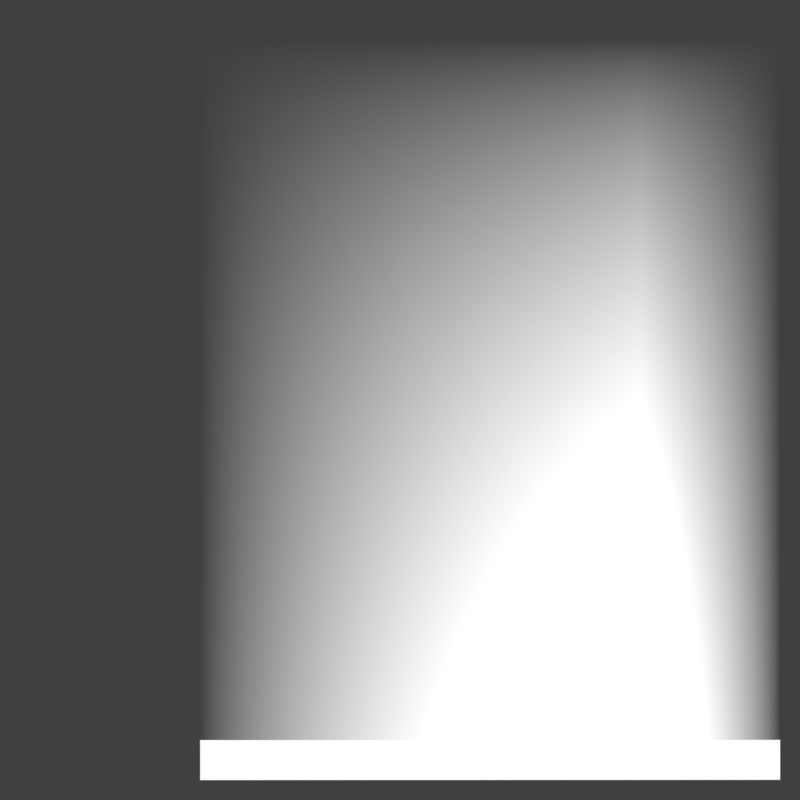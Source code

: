# Source: list_line.blend  (saved by Blender 4.5.91; exported with 4.5.12 LTS)
import bpy
from mathutils import Matrix  # noqa: F401  (used for matrix-valued properties, if any)

bpy.ops.wm.read_factory_settings(use_empty=True)
scene = bpy.context.scene
scene.name = 'Scene'

# ---- collections
col_list_line = bpy.data.collections.new('List_Line'); scene.collection.children.link(col_list_line)
col_cam___light = bpy.data.collections.new('Cam & light'); scene.collection.children.link(col_cam___light)

# ---- materials (node trees are filled in below, after node groups)
mat_edge = bpy.data.materials.new('edge')
mat_bg = bpy.data.materials.new('bg')
mat_bg.surface_render_method = 'BLENDED'
mat_bg.blend_method = 'BLEND'

# ---- material node trees
mat_edge.use_nodes = True; mat_edge.node_tree.nodes.clear()
_N = mat_edge.node_tree.nodes; _L = mat_edge.node_tree.links
n0 = _N.new('ShaderNodeOutputMaterial'); n0.name = 'Material Output'; n0.location = (362, 300)
n1 = _N.new('ShaderNodeEmission'); n1.name = 'Emission'; n1.location = (78, 298)
_L.new(n1.outputs[0], n0.inputs[0])
n0.is_active_output = True
mat_bg.use_nodes = True; mat_bg.node_tree.nodes.clear()
_N = mat_bg.node_tree.nodes; _L = mat_bg.node_tree.links
n0 = _N.new('ShaderNodeOutputMaterial'); n0.name = 'Material Output'; n0.location = (362, 300)
n1 = _N.new('ShaderNodeTexCoord'); n1.name = 'Texture Coordinate'; n1.location = (-1679, 304)
n2 = _N.new('ShaderNodeValToRGB'); n2.name = 'Color Ramp.001'; n2.location = (-1205, 543)
n2.color_ramp.interpolation = 'EASE'
while len(n2.color_ramp.elements) > 1: n2.color_ramp.elements.remove(n2.color_ramp.elements[-1])
n2.color_ramp.elements[0].position = 0.2636; n2.color_ramp.elements[0].color = (0.01455, 0.01455, 0.01455, 1.0)
_e = n2.color_ramp.elements.new(0.5443); _e.color = (1.0, 1.0, 1.0, 1.0)
_e = n2.color_ramp.elements.new(0.8045); _e.color = (0.5647, 0.5647, 0.5647, 1.0)
n3 = _N.new('ShaderNodeEmission'); n3.name = 'Emission'; n3.location = (-159, 134)
n3.inputs[1].default_value = 2.0
n4 = _N.new('ShaderNodeMixShader'); n4.name = 'Mix Shader'; n4.location = (87, 345)
n5 = _N.new('ShaderNodeBsdfTransparent'); n5.name = 'Transparent BSDF'; n5.location = (-158, 240)
n6 = _N.new('ShaderNodeSeparateXYZ'); n6.name = 'Separate XYZ'; n6.location = (-1437, 466)
n7 = _N.new('ShaderNodeValToRGB'); n7.name = 'Color Ramp.002'; n7.location = (-1191, 287)
n7.color_ramp.interpolation = 'EASE'
while len(n7.color_ramp.elements) > 1: n7.color_ramp.elements.remove(n7.color_ramp.elements[-1])
n7.color_ramp.elements[0].position = 0.25; n7.color_ramp.elements[0].color = (0.3096, 0.3096, 0.3096, 1.0)
_e = n7.color_ramp.elements.new(0.4); _e.color = (0.1981, 0.1981, 0.1981, 1.0)
_e = n7.color_ramp.elements.new(0.5818); _e.color = (0.1001, 0.1001, 0.1001, 1.0)
_e = n7.color_ramp.elements.new(0.7273); _e.color = (0.0, 0.0, 0.0, 1.0)
n8 = _N.new('ShaderNodeSeparateXYZ'); n8.name = 'Separate XYZ.001'; n8.location = (-1430, 235)
n9 = _N.new('ShaderNodeMix'); n9.name = 'Mix'; n9.location = (-783, 424)
n9.data_type = 'RGBA'
n9.blend_type = 'MULTIPLY'
n9.inputs[0].default_value = 1.0
n10 = _N.new('ShaderNodeVertexColor'); n10.name = 'Color Attribute'; n10.location = (-405, 439)
n10.layer_name = 'Color'
_L.new(n3.outputs[0], n4.inputs[2])
_L.new(n5.outputs[0], n4.inputs[1])
_L.new(n4.outputs[0], n0.inputs[0])
_L.new(n6.outputs[1], n2.inputs[0])
_L.new(n8.outputs[0], n7.inputs[0])
_L.new(n2.outputs[0], n9.inputs[6])
_L.new(n7.outputs[0], n9.inputs[7])
_L.new(n1.outputs[2], n8.inputs[0])
_L.new(n1.outputs[2], n6.inputs[0])
_L.new(n10.outputs[0], n4.inputs[0])
n0.is_active_output = True

# ---- world
world_world = bpy.data.worlds.new('World'); scene.world = world_world
world_world.use_nodes = True; world_world.node_tree.nodes.clear()
_N = world_world.node_tree.nodes; _L = world_world.node_tree.links
n0 = _N.new('ShaderNodeOutputWorld'); n0.name = 'World Output'; n0.location = (300, 300)
n1 = _N.new('ShaderNodeBackground'); n1.name = 'Background'; n1.location = (10, 300)
n1.inputs[0].default_value = (0.05088, 0.05088, 0.05088, 1.0)
_L.new(n1.outputs[0], n0.inputs[0])
n0.is_active_output = True
world_world.color = (0.05088, 0.05088, 0.05088)
world_world.use_sun_shadow = False
world_world.sun_shadow_jitter_overblur = 0.0

# ---- cameras
cam_camera = bpy.data.cameras.new('Camera')
cam_camera.type = 'ORTHO'
cam_camera.clip_end = 100.0
cam_camera.ortho_scale = 40.0

# ---- meshes
me_polygon_002 = bpy.data.meshes.new('Polygon.002')
me_polygon_002.from_pydata([(-10.0, -18.0, 0.0), (12.0, -18.0, 0.0), (12.0, 18.0, 0.0), (-10.0, 18.0, 0.0), (19.0, -18.0, 0.0), (19.0, 18.0, 0.0)], [], [(3, 0, 1, 2), (5, 4, 1, 2)])
_uv = me_polygon_002.uv_layers.new(name='UVMap')
_uv.uv.foreach_set('vector', [1.0, -6.622e-08, 1.0, 0.9999, 2.648e-08, 0.9999, -2.648e-08, 6.621e-08, 1.0, -6.622e-08, 1.0, 0.9999, 2.648e-08, 0.9999, -2.648e-08, 6.621e-08])
_ca = me_polygon_002.color_attributes.new('Color', 'FLOAT_COLOR', 'POINT')
_ca.data.foreach_set('color', [0.0, 0.0, 0.0, 1.0, 1.0, 1.0, 1.0, 1.0, 0.0, 0.0, 0.0, 1.0, 0.0, 0.0, 0.0, 1.0, 0.0, 0.0, 0.0, 1.0, 0.0, 0.0, 0.0, 1.0])
me_polygon_002.materials.append(mat_bg)
me_polygon_002.auto_texspace = False
me_polygon_002.update()

# ---- curves / text
cu_polygon = bpy.data.curves.new('Polygon', 'CURVE')
cu_polygon.dimensions = '2D'
_sp = cu_polygon.splines.new('POLY'); _sp.points.add(1)
_sp.points.foreach_set('co', [10.0, 18.0, 0.0, 0.0, -19.0, 18.0, 0.0, 0.0])
_sp.order_u = 2
_sp.use_endpoint_u = True
cu_polygon.materials.append(mat_edge)
cu_polygon.use_path = True
cu_polygon.bevel_mode = 'PROFILE'
cu_polygon.bevel_profile.preset = 'SUPPORTS'
cu_polygon.bevel_profile.use_clip = True
cu_polygon.bevel_resolution = 8
cu_polygon.bevel_depth = 1.0

# ---- objects
ob_cups_curve = bpy.data.objects.new('cups.curve', cu_polygon)
ob_cups_bg = bpy.data.objects.new('cups.bg', me_polygon_002)
ob_camera = bpy.data.objects.new('Camera', cam_camera)

# ---- transforms, parenting, visibility, modifiers, constraints
ob_cups_curve.location = (0.0, 0.0, 0.0)
ob_cups_curve.rotation_euler = (0.0, -0.0, 3.142)
ob_cups_bg.location = (0.0, 0.0, 0.0)
_m = ob_cups_bg.modifiers.new('Subdivision', 'SUBSURF')
_m.quality = 6
_m.boundary_smooth = 'PRESERVE_CORNERS'
_m.levels = 6
_m.render_levels = 4
_m.open_advanced_panel = True
ob_camera.location = (0.0, 0.0, 10.0)
ob_camera.lock_rotations_4d = False
ob_camera.empty_display_type = 'ARROWS'
ob_camera.color = (0.0, 0.0, 0.0, 0.0)
ob_camera.display_type = 'WIRE'
ob_camera.lineart.crease_threshold = 0.0

# ---- collection membership
col_list_line.objects.link(ob_cups_curve)
col_list_line.objects.link(ob_cups_bg)
col_cam___light.objects.link(ob_camera)

# ---- scene / render settings (as saved in the file)
scene.camera = ob_camera
scene.frame_start = 1; scene.frame_end = 250; scene.frame_set(1)
scene.render.engine = 'CYCLES'
scene.render.image_settings.compression = 100
scene.render.resolution_x = 64
scene.render.resolution_y = 64
scene.render.film_transparent = True
scene.cycles.sampling_pattern = 'TABULATED_SOBOL'
scene.cycles.adaptive_threshold = 0.001
scene.view_settings.view_transform = 'Standard'
bpy.context.view_layer.update()
